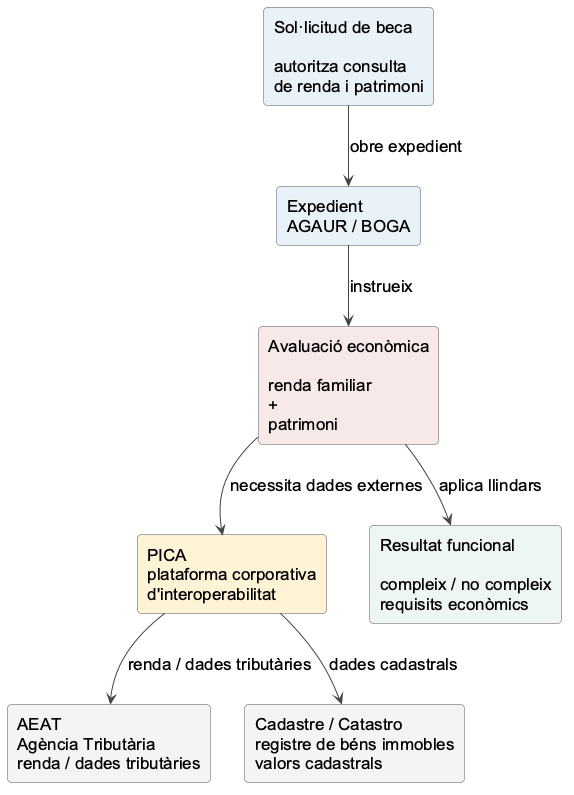

The diagram above was rendered by PlantUML. Its source (embedded in the PNG):
@startuml
skinparam backgroundColor #FFFFFF
skinparam shadowing false
skinparam defaultFontName Arial
skinparam defaultFontSize 17
skinparam ArrowColor #444444
skinparam rectangle {
  RoundCorner 8
  BorderColor #555555
}

top to bottom direction

rectangle "Sol·licitud de beca\n\nautoritza consulta\nde renda i patrimoni" as SOL #E9F2F8
rectangle "Expedient\nAGAUR / BOGA" as EXP #E9F2F8
rectangle "Avaluació econòmica\n\nrenda familiar\n+\npatrimoni" as EVAL #F8E9E9
rectangle "PICA\nplataforma corporativa\nd'interoperabilitat" as PICA #FFF3D6
rectangle "AEAT\nAgència Tributària\nrenda / dades tributàries" as AEAT #F4F4F4
rectangle "Cadastre / Catastro\nregistre de béns immobles\nvalors cadastrals" as CAD #F4F4F4
rectangle "Resultat funcional\n\ncompleix / no compleix\nrequisits econòmics" as RESULT #EEF6F2

SOL --> EXP : obre expedient
EXP --> EVAL : instrueix
EVAL --> PICA : necessita dades externes
PICA --> AEAT : renda / dades tributàries
PICA --> CAD : dades cadastrals
EVAL --> RESULT : aplica llindars

@enduml